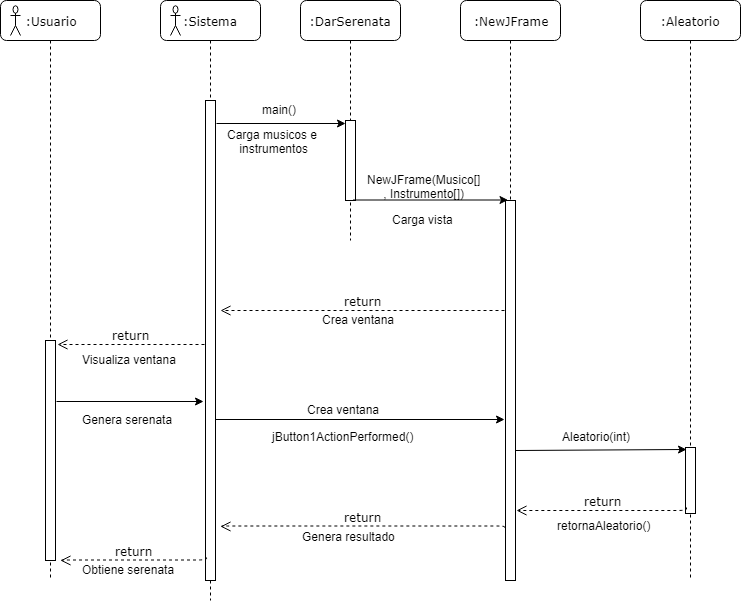

The diagram above was exported from draw.io. Its source (the exported page's mxGraphModel, read from the mxfile embedded in the PNG):
<mxGraphModel dx="1940" dy="403" grid="1" gridSize="10" guides="1" tooltips="1" connect="1" arrows="1" fold="1" page="1" pageScale="1" pageWidth="1100" pageHeight="850" background="#ffffff" math="0" shadow="0">
  <root>
    <mxCell id="0" />
    <mxCell id="1" parent="0" />
    <mxCell id="7baba1c4bc27f4b0-2" value=":DarSerenata" style="shape=umlLifeline;perimeter=lifelinePerimeter;whiteSpace=wrap;html=1;container=1;collapsible=0;recursiveResize=0;outlineConnect=0;rounded=1;shadow=0;comic=0;labelBackgroundColor=none;strokeColor=#000000;strokeWidth=1;fillColor=#FFFFFF;fontFamily=Verdana;fontSize=12;fontColor=#000000;align=center;" parent="1" vertex="1">
      <mxGeometry x="240" y="80" width="100" height="240" as="geometry" />
    </mxCell>
    <mxCell id="7baba1c4bc27f4b0-10" value="" style="html=1;points=[];perimeter=orthogonalPerimeter;rounded=0;shadow=0;comic=0;labelBackgroundColor=none;strokeColor=#000000;strokeWidth=1;fillColor=#FFFFFF;fontFamily=Verdana;fontSize=12;fontColor=#000000;align=center;" parent="7baba1c4bc27f4b0-2" vertex="1">
      <mxGeometry x="45" y="120" width="10" height="80" as="geometry" />
    </mxCell>
    <mxCell id="7baba1c4bc27f4b0-3" value=":NewJFrame" style="shape=umlLifeline;perimeter=lifelinePerimeter;whiteSpace=wrap;html=1;container=1;collapsible=0;recursiveResize=0;outlineConnect=0;rounded=1;shadow=0;comic=0;labelBackgroundColor=none;strokeColor=#000000;strokeWidth=1;fillColor=#FFFFFF;fontFamily=Verdana;fontSize=12;fontColor=#000000;align=center;" parent="1" vertex="1">
      <mxGeometry x="400" y="80" width="100" height="580" as="geometry" />
    </mxCell>
    <mxCell id="7baba1c4bc27f4b0-13" value="" style="html=1;points=[];perimeter=orthogonalPerimeter;rounded=0;shadow=0;comic=0;labelBackgroundColor=none;strokeColor=#000000;strokeWidth=1;fillColor=#FFFFFF;fontFamily=Verdana;fontSize=12;fontColor=#000000;align=center;" parent="7baba1c4bc27f4b0-3" vertex="1">
      <mxGeometry x="45" y="200" width="10" height="380" as="geometry" />
    </mxCell>
    <mxCell id="7baba1c4bc27f4b0-5" value=":Aleatorio" style="shape=umlLifeline;perimeter=lifelinePerimeter;whiteSpace=wrap;html=1;container=1;collapsible=0;recursiveResize=0;outlineConnect=0;rounded=1;shadow=0;comic=0;labelBackgroundColor=none;strokeColor=#000000;strokeWidth=1;fillColor=#FFFFFF;fontFamily=Verdana;fontSize=12;fontColor=#000000;align=center;" parent="1" vertex="1">
      <mxGeometry x="580" y="80" width="100" height="580" as="geometry" />
    </mxCell>
    <mxCell id="7baba1c4bc27f4b0-19" value="" style="html=1;points=[];perimeter=orthogonalPerimeter;rounded=0;shadow=0;comic=0;labelBackgroundColor=none;strokeColor=#000000;strokeWidth=1;fillColor=#FFFFFF;fontFamily=Verdana;fontSize=12;fontColor=#000000;align=center;" parent="7baba1c4bc27f4b0-5" vertex="1">
      <mxGeometry x="45" y="447" width="10" height="66" as="geometry" />
    </mxCell>
    <mxCell id="7baba1c4bc27f4b0-8" value=":Sistema" style="shape=umlLifeline;perimeter=lifelinePerimeter;whiteSpace=wrap;html=1;container=1;collapsible=0;recursiveResize=0;outlineConnect=0;rounded=1;shadow=0;comic=0;labelBackgroundColor=none;strokeColor=#000000;strokeWidth=1;fillColor=#FFFFFF;fontFamily=Verdana;fontSize=12;fontColor=#000000;align=center;" parent="1" vertex="1">
      <mxGeometry x="100" y="80" width="100" height="600" as="geometry" />
    </mxCell>
    <mxCell id="7baba1c4bc27f4b0-9" value="" style="html=1;points=[];perimeter=orthogonalPerimeter;rounded=0;shadow=0;comic=0;labelBackgroundColor=none;strokeColor=#000000;strokeWidth=1;fillColor=#FFFFFF;fontFamily=Verdana;fontSize=12;fontColor=#000000;align=center;" parent="7baba1c4bc27f4b0-8" vertex="1">
      <mxGeometry x="45" y="100" width="10" height="480" as="geometry" />
    </mxCell>
    <mxCell id="qtiMgaH6-FF6EwA1NLf7-1" value="" style="shape=umlActor;verticalLabelPosition=bottom;labelBackgroundColor=#ffffff;verticalAlign=top;html=1;" vertex="1" parent="7baba1c4bc27f4b0-8">
      <mxGeometry x="10" y="5" width="10" height="30" as="geometry" />
    </mxCell>
    <mxCell id="qtiMgaH6-FF6EwA1NLf7-6" value="&lt;div style=&quot;text-align: center&quot;&gt;&lt;span&gt;Carga musicos e&amp;nbsp;&lt;/span&gt;&lt;/div&gt;&lt;div style=&quot;text-align: center&quot;&gt;&lt;span&gt;instrumentos&lt;/span&gt;&lt;/div&gt;" style="text;html=1;resizable=0;points=[];autosize=1;align=left;verticalAlign=top;spacingTop=-4;" vertex="1" parent="1">
      <mxGeometry x="165" y="205" width="110" height="30" as="geometry" />
    </mxCell>
    <mxCell id="qtiMgaH6-FF6EwA1NLf7-7" value="main()" style="text;html=1;resizable=0;points=[];autosize=1;align=left;verticalAlign=top;spacingTop=-4;" vertex="1" parent="1">
      <mxGeometry x="200" y="180" width="50" height="20" as="geometry" />
    </mxCell>
    <mxCell id="qtiMgaH6-FF6EwA1NLf7-11" value="" style="endArrow=classic;html=1;entryX=0.5;entryY=0.223;entryDx=0;entryDy=0;entryPerimeter=0;exitX=1;exitY=0.039;exitDx=0;exitDy=0;exitPerimeter=0;" edge="1" parent="1">
      <mxGeometry width="50" height="50" relative="1" as="geometry">
        <mxPoint x="292.5" y="279.5" as="sourcePoint" />
        <mxPoint x="447.5" y="279.5" as="targetPoint" />
      </mxGeometry>
    </mxCell>
    <mxCell id="qtiMgaH6-FF6EwA1NLf7-14" value="&lt;div style=&quot;text-align: center&quot;&gt;&lt;span&gt;NewJFrame(Musico[]&lt;/span&gt;&lt;/div&gt;&lt;div style=&quot;text-align: center&quot;&gt;&lt;span&gt;, Instrumento[])&lt;/span&gt;&lt;/div&gt;" style="text;html=1;resizable=0;points=[];autosize=1;align=left;verticalAlign=top;spacingTop=-4;" vertex="1" parent="1">
      <mxGeometry x="305" y="250" width="130" height="30" as="geometry" />
    </mxCell>
    <mxCell id="qtiMgaH6-FF6EwA1NLf7-15" value="Carga vista" style="text;html=1;resizable=0;points=[];autosize=1;align=left;verticalAlign=top;spacingTop=-4;" vertex="1" parent="1">
      <mxGeometry x="330" y="290" width="80" height="20" as="geometry" />
    </mxCell>
    <mxCell id="qtiMgaH6-FF6EwA1NLf7-20" value=":Usuario" style="shape=umlLifeline;perimeter=lifelinePerimeter;whiteSpace=wrap;html=1;container=1;collapsible=0;recursiveResize=0;outlineConnect=0;rounded=1;shadow=0;comic=0;labelBackgroundColor=none;strokeColor=#000000;strokeWidth=1;fillColor=#FFFFFF;fontFamily=Verdana;fontSize=12;fontColor=#000000;align=center;" vertex="1" parent="1">
      <mxGeometry x="-60" y="80" width="100" height="580" as="geometry" />
    </mxCell>
    <mxCell id="qtiMgaH6-FF6EwA1NLf7-21" value="" style="html=1;points=[];perimeter=orthogonalPerimeter;rounded=0;shadow=0;comic=0;labelBackgroundColor=none;strokeColor=#000000;strokeWidth=1;fillColor=#FFFFFF;fontFamily=Verdana;fontSize=12;fontColor=#000000;align=center;" vertex="1" parent="qtiMgaH6-FF6EwA1NLf7-20">
      <mxGeometry x="45" y="340" width="10" height="220" as="geometry" />
    </mxCell>
    <mxCell id="qtiMgaH6-FF6EwA1NLf7-22" value="" style="shape=umlActor;verticalLabelPosition=bottom;labelBackgroundColor=#ffffff;verticalAlign=top;html=1;" vertex="1" parent="qtiMgaH6-FF6EwA1NLf7-20">
      <mxGeometry x="10" y="5" width="10" height="30" as="geometry" />
    </mxCell>
    <mxCell id="qtiMgaH6-FF6EwA1NLf7-24" value="Crea ventana" style="text;html=1;resizable=0;points=[];autosize=1;align=left;verticalAlign=top;spacingTop=-4;" vertex="1" parent="1">
      <mxGeometry x="260" y="390" width="90" height="20" as="geometry" />
    </mxCell>
    <mxCell id="qtiMgaH6-FF6EwA1NLf7-44" value="Crea ventana" style="text;html=1;resizable=0;points=[];autosize=1;align=left;verticalAlign=top;spacingTop=-4;" vertex="1" parent="1">
      <mxGeometry x="245" y="480" width="90" height="20" as="geometry" />
    </mxCell>
    <mxCell id="qtiMgaH6-FF6EwA1NLf7-26" value="Visualiza ventana" style="text;html=1;resizable=0;points=[];autosize=1;align=left;verticalAlign=top;spacingTop=-4;" vertex="1" parent="1">
      <mxGeometry x="20" y="430" width="110" height="20" as="geometry" />
    </mxCell>
    <mxCell id="qtiMgaH6-FF6EwA1NLf7-27" value="" style="endArrow=classic;html=1;exitX=1.1;exitY=0.277;exitDx=0;exitDy=0;exitPerimeter=0;entryX=-0.2;entryY=0.627;entryDx=0;entryDy=0;entryPerimeter=0;" edge="1" parent="1" source="qtiMgaH6-FF6EwA1NLf7-21" target="7baba1c4bc27f4b0-9">
      <mxGeometry width="50" height="50" relative="1" as="geometry">
        <mxPoint x="5" y="480" as="sourcePoint" />
        <mxPoint x="135" y="480" as="targetPoint" />
      </mxGeometry>
    </mxCell>
    <mxCell id="qtiMgaH6-FF6EwA1NLf7-28" value="&lt;div style=&quot;text-align: center&quot;&gt;&lt;span&gt;Genera serenata&lt;/span&gt;&lt;/div&gt;" style="text;html=1;resizable=0;points=[];autosize=1;align=left;verticalAlign=top;spacingTop=-4;" vertex="1" parent="1">
      <mxGeometry x="20" y="490" width="110" height="20" as="geometry" />
    </mxCell>
    <mxCell id="qtiMgaH6-FF6EwA1NLf7-30" value="" style="endArrow=classic;html=1;exitX=1;exitY=0.665;exitDx=0;exitDy=0;exitPerimeter=0;entryX=-0.1;entryY=0.576;entryDx=0;entryDy=0;entryPerimeter=0;" edge="1" parent="1" source="7baba1c4bc27f4b0-9" target="7baba1c4bc27f4b0-13">
      <mxGeometry width="50" height="50" relative="1" as="geometry">
        <mxPoint x="215" y="499.5" as="sourcePoint" />
        <mxPoint x="364" y="499.5" as="targetPoint" />
      </mxGeometry>
    </mxCell>
    <mxCell id="qtiMgaH6-FF6EwA1NLf7-32" value="&lt;div style=&quot;text-align: center&quot;&gt;&lt;span&gt;jButton1ActionPerformed()&lt;/span&gt;&lt;/div&gt;" style="text;html=1;resizable=0;points=[];autosize=1;align=left;verticalAlign=top;spacingTop=-4;" vertex="1" parent="1">
      <mxGeometry x="210" y="507" width="160" height="20" as="geometry" />
    </mxCell>
    <mxCell id="qtiMgaH6-FF6EwA1NLf7-33" value="return" style="html=1;verticalAlign=bottom;endArrow=open;dashed=1;endSize=8;labelBackgroundColor=none;fontFamily=Verdana;fontSize=12;edgeStyle=elbowEdgeStyle;elbow=vertical;exitX=-0.1;exitY=0.508;exitDx=0;exitDy=0;exitPerimeter=0;entryX=1.2;entryY=0.018;entryDx=0;entryDy=0;entryPerimeter=0;" edge="1" parent="1" source="7baba1c4bc27f4b0-9" target="qtiMgaH6-FF6EwA1NLf7-21">
      <mxGeometry relative="1" as="geometry">
        <mxPoint x="1" y="424" as="targetPoint" />
        <Array as="points">
          <mxPoint x="76" y="424" />
          <mxPoint x="106" y="424" />
        </Array>
        <mxPoint x="131" y="424" as="sourcePoint" />
      </mxGeometry>
    </mxCell>
    <mxCell id="qtiMgaH6-FF6EwA1NLf7-34" value="" style="endArrow=classic;html=1;entryX=0.1;entryY=0.03;entryDx=0;entryDy=0;entryPerimeter=0;" edge="1" parent="1" target="7baba1c4bc27f4b0-19">
      <mxGeometry width="50" height="50" relative="1" as="geometry">
        <mxPoint x="455" y="530" as="sourcePoint" />
        <mxPoint x="619" y="529.5" as="targetPoint" />
      </mxGeometry>
    </mxCell>
    <mxCell id="qtiMgaH6-FF6EwA1NLf7-35" value="Aleatorio(int)" style="text;html=1;resizable=0;points=[];autosize=1;align=left;verticalAlign=top;spacingTop=-4;" vertex="1" parent="1">
      <mxGeometry x="500" y="507" width="80" height="20" as="geometry" />
    </mxCell>
    <mxCell id="qtiMgaH6-FF6EwA1NLf7-36" value="return" style="html=1;verticalAlign=bottom;endArrow=open;dashed=1;endSize=8;labelBackgroundColor=none;fontFamily=Verdana;fontSize=12;edgeStyle=elbowEdgeStyle;elbow=vertical;entryX=1.5;entryY=0.438;entryDx=0;entryDy=0;entryPerimeter=0;" edge="1" parent="1" target="7baba1c4bc27f4b0-9">
      <mxGeometry relative="1" as="geometry">
        <mxPoint x="230" y="390" as="targetPoint" />
        <Array as="points">
          <mxPoint x="305" y="390" />
          <mxPoint x="335" y="390" />
        </Array>
        <mxPoint x="444" y="390" as="sourcePoint" />
      </mxGeometry>
    </mxCell>
    <mxCell id="qtiMgaH6-FF6EwA1NLf7-37" value="return" style="html=1;verticalAlign=bottom;endArrow=open;dashed=1;endSize=8;labelBackgroundColor=none;fontFamily=Verdana;fontSize=12;edgeStyle=elbowEdgeStyle;elbow=vertical;entryX=1.1;entryY=0.816;entryDx=0;entryDy=0;entryPerimeter=0;exitX=0.1;exitY=0.909;exitDx=0;exitDy=0;exitPerimeter=0;" edge="1" parent="1" source="7baba1c4bc27f4b0-19" target="7baba1c4bc27f4b0-13">
      <mxGeometry relative="1" as="geometry">
        <mxPoint x="474" y="590" as="targetPoint" />
        <Array as="points">
          <mxPoint x="560" y="590" />
          <mxPoint x="579" y="580" />
        </Array>
        <mxPoint x="604" y="590" as="sourcePoint" />
      </mxGeometry>
    </mxCell>
    <mxCell id="qtiMgaH6-FF6EwA1NLf7-38" value="retornaAleatorio()" style="text;html=1;resizable=0;points=[];autosize=1;align=left;verticalAlign=top;spacingTop=-4;" vertex="1" parent="1">
      <mxGeometry x="495" y="596" width="110" height="20" as="geometry" />
    </mxCell>
    <mxCell id="qtiMgaH6-FF6EwA1NLf7-39" value="return" style="html=1;verticalAlign=bottom;endArrow=open;dashed=1;endSize=8;labelBackgroundColor=none;fontFamily=Verdana;fontSize=12;edgeStyle=elbowEdgeStyle;elbow=vertical;exitX=-0.1;exitY=0.861;exitDx=0;exitDy=0;exitPerimeter=0;" edge="1" parent="1" source="7baba1c4bc27f4b0-13">
      <mxGeometry relative="1" as="geometry">
        <mxPoint x="160" y="606" as="targetPoint" />
        <Array as="points">
          <mxPoint x="305" y="605.5" />
          <mxPoint x="335" y="605.5" />
        </Array>
        <mxPoint x="360" y="605.5" as="sourcePoint" />
      </mxGeometry>
    </mxCell>
    <mxCell id="qtiMgaH6-FF6EwA1NLf7-40" value="Genera resultado" style="text;html=1;resizable=0;points=[];autosize=1;align=left;verticalAlign=top;spacingTop=-4;" vertex="1" parent="1">
      <mxGeometry x="240" y="607" width="110" height="20" as="geometry" />
    </mxCell>
    <mxCell id="qtiMgaH6-FF6EwA1NLf7-41" value="return" style="html=1;verticalAlign=bottom;endArrow=open;dashed=1;endSize=8;labelBackgroundColor=none;fontFamily=Verdana;fontSize=12;edgeStyle=elbowEdgeStyle;elbow=vertical;exitX=0.1;exitY=0.952;exitDx=0;exitDy=0;exitPerimeter=0;" edge="1" parent="1" source="7baba1c4bc27f4b0-9">
      <mxGeometry relative="1" as="geometry">
        <mxPoint y="640" as="targetPoint" />
        <Array as="points">
          <mxPoint x="80" y="639.5" />
          <mxPoint x="110" y="639.5" />
        </Array>
        <mxPoint x="135" y="639.5" as="sourcePoint" />
      </mxGeometry>
    </mxCell>
    <mxCell id="qtiMgaH6-FF6EwA1NLf7-42" value="Obtiene serenata" style="text;html=1;resizable=0;points=[];autosize=1;align=left;verticalAlign=top;spacingTop=-4;" vertex="1" parent="1">
      <mxGeometry x="20" y="640" width="110" height="20" as="geometry" />
    </mxCell>
    <mxCell id="qtiMgaH6-FF6EwA1NLf7-43" value="" style="endArrow=classic;html=1;entryX=0;entryY=0.038;entryDx=0;entryDy=0;entryPerimeter=0;exitX=1.1;exitY=0.048;exitDx=0;exitDy=0;exitPerimeter=0;" edge="1" parent="1" source="7baba1c4bc27f4b0-9" target="7baba1c4bc27f4b0-10">
      <mxGeometry width="50" height="50" relative="1" as="geometry">
        <mxPoint x="160" y="203" as="sourcePoint" />
        <mxPoint x="135" y="205" as="targetPoint" />
      </mxGeometry>
    </mxCell>
  </root>
</mxGraphModel>